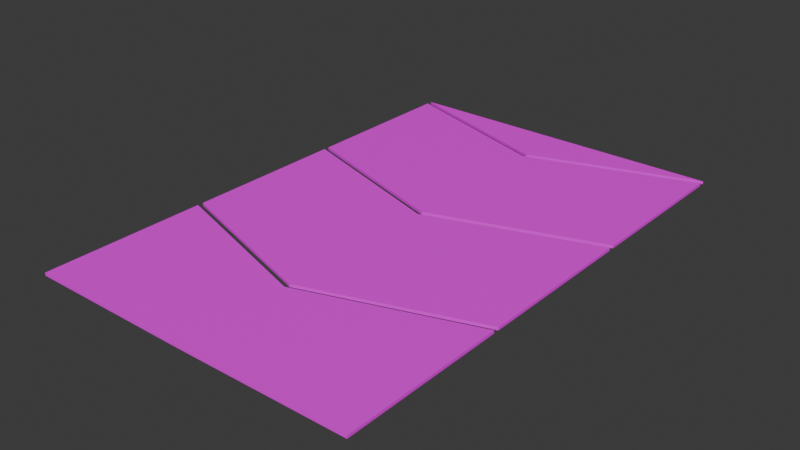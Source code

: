 # Source: Belt.blend  (saved by Blender 4.0.36; exported with 4.5.12 LTS)
import bpy
from mathutils import Matrix  # noqa: F401  (used for matrix-valued properties, if any)

bpy.ops.wm.read_factory_settings(use_empty=True)
scene = bpy.context.scene
scene.name = 'Scene'

# ---- collections
col_collection = bpy.data.collections.new('Collection'); scene.collection.children.link(col_collection)

# ---- images (referenced by path relative to the original .blend; pixels are not part of the script)
import os
ASSET_DIR = os.environ.get("B2B_ASSET_DIR", "")  # directory of the original .blend (textures are referenced by path, not embedded)
HERE = os.path.dirname(os.path.abspath(__file__))  # packed textures are extracted next to this script under _unpacked/

def load_image(name, relpath, width, height, colorspace="sRGB"):
    """Load a texture the original file referenced (path relative to the .blend, or extracted next to this script)."""
    p = next((c for c in (os.path.join(HERE, relpath), os.path.join(ASSET_DIR, relpath)) if relpath and os.path.exists(c)), "")
    if p:
        img = bpy.data.images.load(p, check_existing=True)
        img.name = name
    else:  # same state as the original file: an image datablock whose file is absent (Cycles renders it pink)
        img = bpy.data.images.new(name, width, height)
        img.source = "FILE"
        img.filepath = "//" + (relpath or name)
    img.colorspace_settings.name = colorspace
    return img
img_material_base_color = load_image('Material Base Color', 'Material Base Color.png', 1024, 1024, 'sRGB')
img_material_002_base_color = load_image('Material.002 Base Color', 'Material.002 Base Color.png', 1024, 1024, 'sRGB')
img_material_003_base_color = load_image('Material.003 Base Color', 'Material.003 Base Color.png', 1024, 1024, 'sRGB')
img_basecolor = load_image('BaseColor', 'BaseColor.png', 1024, 1024, 'sRGB')

# ---- materials (node trees are filled in below, after node groups)
mat_material = bpy.data.materials.new('Material')
mat_material.alpha_threshold = 0.0
mat_material.use_transparent_shadow = False
mat_material.roughness = 0.5
mat_material.line_color = (0.0, 0.0, 0.0, 1.0)
mat_material_002 = bpy.data.materials.new('Material.002')
mat_material_002.alpha_threshold = 0.0
mat_material_002.use_transparent_shadow = False
mat_material_002.roughness = 0.5
mat_material_002.line_color = (0.0, 0.0, 0.0, 1.0)
mat_material_003 = bpy.data.materials.new('Material.003')
mat_material_003.alpha_threshold = 0.0
mat_material_003.use_transparent_shadow = False
mat_material_003.roughness = 0.5
mat_material_003.line_color = (0.0, 0.0, 0.0, 1.0)
mat_material_004 = bpy.data.materials.new('Material.004')
mat_material_004.alpha_threshold = 0.0
mat_material_004.use_transparent_shadow = False
mat_material_004.roughness = 0.5
mat_material_004.line_color = (0.0, 0.0, 0.0, 1.0)

# ---- material node trees
mat_material.use_nodes = True; mat_material.node_tree.nodes.clear()
_N = mat_material.node_tree.nodes; _L = mat_material.node_tree.links
n0 = _N.new('ShaderNodeOutputMaterial'); n0.name = 'Material Output'; n0.location = (300, 300)
n1 = _N.new('ShaderNodeBsdfPrincipled'); n1.name = 'Principled BSDF'; n1.location = (10, 300)
n1.inputs[3].default_value = 1.45
n2 = _N.new('ShaderNodeTexImage'); n2.name = 'Image Texture'; n2.location = (-280, 280)
n2.image = img_material_base_color
_L.new(n1.outputs[0], n0.inputs[0])
_L.new(n2.outputs[0], n1.inputs[0])
n0.is_active_output = True
mat_material_002.use_nodes = True; mat_material_002.node_tree.nodes.clear()
_N = mat_material_002.node_tree.nodes; _L = mat_material_002.node_tree.links
n0 = _N.new('ShaderNodeOutputMaterial'); n0.name = 'Material Output'; n0.location = (300, 300)
n1 = _N.new('ShaderNodeBsdfPrincipled'); n1.name = 'Principled BSDF'; n1.location = (10, 300)
n1.inputs[3].default_value = 1.45
n2 = _N.new('ShaderNodeTexImage'); n2.name = 'Image Texture'; n2.location = (-280, 280)
n2.image = img_material_002_base_color
_L.new(n1.outputs[0], n0.inputs[0])
_L.new(n2.outputs[0], n1.inputs[0])
n0.is_active_output = True
mat_material_003.use_nodes = True; mat_material_003.node_tree.nodes.clear()
_N = mat_material_003.node_tree.nodes; _L = mat_material_003.node_tree.links
n0 = _N.new('ShaderNodeOutputMaterial'); n0.name = 'Material Output'; n0.location = (300, 300)
n1 = _N.new('ShaderNodeBsdfPrincipled'); n1.name = 'Principled BSDF'; n1.location = (10, 300)
n1.inputs[3].default_value = 1.45
n2 = _N.new('ShaderNodeTexImage'); n2.name = 'Image Texture'; n2.location = (-280, 280)
n2.image = img_material_003_base_color
_L.new(n1.outputs[0], n0.inputs[0])
_L.new(n2.outputs[0], n1.inputs[0])
n0.is_active_output = True
mat_material_004.use_nodes = True; mat_material_004.node_tree.nodes.clear()
_N = mat_material_004.node_tree.nodes; _L = mat_material_004.node_tree.links
n0 = _N.new('ShaderNodeOutputMaterial'); n0.name = 'Material Output'; n0.location = (300, 300)
n1 = _N.new('ShaderNodeBsdfPrincipled'); n1.name = 'Principled BSDF'; n1.location = (10, 300)
n1.inputs[3].default_value = 1.45
n2 = _N.new('ShaderNodeTexImage'); n2.name = 'Image Texture'; n2.location = (-280, 280)
n2.image = img_basecolor
_L.new(n1.outputs[0], n0.inputs[0])
_L.new(n2.outputs[0], n1.inputs[0])
n0.is_active_output = True

# ---- world
world_world = bpy.data.worlds.new('World'); scene.world = world_world
world_world.use_nodes = True; world_world.node_tree.nodes.clear()
_N = world_world.node_tree.nodes; _L = world_world.node_tree.links
n0 = _N.new('ShaderNodeOutputWorld'); n0.name = 'World Output'; n0.location = (300, 300)
n1 = _N.new('ShaderNodeBackground'); n1.name = 'Background'; n1.location = (10, 300)
n1.inputs[0].default_value = (0.05088, 0.05088, 0.05088, 1.0)
_L.new(n1.outputs[0], n0.inputs[0])
n0.is_active_output = True
world_world.color = (0.05088, 0.05088, 0.05088)
world_world.use_sun_shadow = False
world_world.sun_shadow_jitter_overblur = 0.0

# ---- meshes
me_cube = bpy.data.meshes.new('Cube')
me_cube.from_pydata([(1.0, 1.0, 1.0), (1.0, 1.0, -1.0), (1.0, -1.0, 1.0), (1.0, -1.0, -1.0), (-1.0, 1.0, 1.0), (-1.0, 1.0, -1.0), (-1.0, -1.0, 1.0), (-1.0, -1.0, -1.0), (-1.667, 0.0, -1.0), (0.3333, 0.0, 1.0), (-1.667, 0.0, 1.0), (0.3333, 0.0, -1.0)], [], [(9, 10, 6, 2), (3, 2, 6, 7), (8, 10, 4, 5), (8, 11, 3, 7), (11, 9, 2, 3), (5, 4, 0, 1), (1, 0, 9, 11), (5, 1, 11, 8), (7, 6, 10, 8), (0, 4, 10, 9)])
_uv = me_cube.uv_layers.new(name='UVMap')
_uv.uv.foreach_set('vector', [0.194, 0.153, 0.194, 0.399, 0.07101, 0.317, 0.07101, 0.07101, 0.705, 0.399, 0.459, 0.399, 0.459, 0.153, 0.705, 0.153, 0.317, 0.869, 0.07101, 0.869, 0.07101, 0.787, 0.317, 0.787, 0.582, 0.541, 0.582, 0.787, 0.459, 0.869, 0.459, 0.623, 0.847, 0.317, 0.847, 0.07101, 0.929, 0.07101, 0.929, 0.317, 0.317, 0.787, 0.07101, 0.787, 0.07101, 0.541, 0.317, 0.541, 0.847, 0.705, 0.847, 0.459, 0.929, 0.459, 0.929, 0.705, 0.705, 0.623, 0.705, 0.869, 0.582, 0.787, 0.582, 0.541, 0.705, 0.153, 0.459, 0.153, 0.459, 0.07101, 0.705, 0.07101, 0.317, 0.07101, 0.317, 0.317, 0.194, 0.399, 0.194, 0.153])
me_cube.materials.append(mat_material)
me_cube.use_mirror_vertex_groups = False
me_cube.update()
me_cube_002 = bpy.data.meshes.new('Cube.002')
me_cube_002.from_pydata([(1.0, 1.0, 1.0), (1.0, 1.0, -1.0), (1.0, -1.0, 1.0), (1.0, -1.0, -1.0), (-1.0, 1.0, 1.0), (-1.0, 1.0, -1.0), (-1.0, -1.0, 1.0), (-1.0, -1.0, -1.0), (-1.667, 0.0, -1.0), (0.3333, 0.0, 1.0), (-1.667, 0.0, 1.0), (0.3333, 0.0, -1.0)], [], [(9, 10, 6, 2), (3, 2, 6, 7), (8, 10, 4, 5), (8, 11, 3, 7), (11, 9, 2, 3), (5, 4, 0, 1), (1, 0, 9, 11), (5, 1, 11, 8), (7, 6, 10, 8), (0, 4, 10, 9)])
_uv = me_cube_002.uv_layers.new(name='UVMap')
_uv.uv.foreach_set('vector', [0.194, 0.153, 0.194, 0.399, 0.07101, 0.317, 0.07101, 0.07101, 0.705, 0.399, 0.459, 0.399, 0.459, 0.153, 0.705, 0.153, 0.317, 0.869, 0.07101, 0.869, 0.07101, 0.787, 0.317, 0.787, 0.582, 0.541, 0.582, 0.787, 0.459, 0.869, 0.459, 0.623, 0.847, 0.317, 0.847, 0.07101, 0.929, 0.07101, 0.929, 0.317, 0.317, 0.787, 0.07101, 0.787, 0.07101, 0.541, 0.317, 0.541, 0.847, 0.705, 0.847, 0.459, 0.929, 0.459, 0.929, 0.705, 0.705, 0.623, 0.705, 0.869, 0.582, 0.787, 0.582, 0.541, 0.705, 0.153, 0.459, 0.153, 0.459, 0.07101, 0.705, 0.07101, 0.317, 0.07101, 0.317, 0.317, 0.194, 0.399, 0.194, 0.153])
me_cube_002.materials.append(mat_material_002)
me_cube_002.use_mirror_vertex_groups = False
me_cube_002.update()
me_cube_003 = bpy.data.meshes.new('Cube.003')
me_cube_003.from_pydata([(1.0, 1.0, 1.0), (1.0, 1.0, -1.0), (1.0, -1.0, 1.0), (1.0, -1.0, -1.0), (-1.0, 1.0, 1.0), (-1.0, 1.0, -1.0), (-1.0, -1.0, 1.0), (-1.0, -1.0, -1.0), (-1.011, 0.0, -1.0), (0.3333, 0.0, 1.0), (-1.011, 0.0, 1.0), (0.3333, 0.0, -1.0)], [], [(9, 10, 6, 2), (3, 2, 6, 7), (8, 10, 4, 5), (8, 11, 3, 7), (11, 9, 2, 3), (5, 4, 0, 1), (1, 0, 9, 11), (5, 1, 11, 8), (7, 6, 10, 8), (0, 4, 10, 9)])
_uv = me_cube_003.uv_layers.new(name='UVMap')
_uv.uv.foreach_set('vector', [0.1665, 0.1321, 0.1665, 0.2707, 0.06346, 0.2695, 0.06346, 0.06346, 0.06346, 0.6036, 0.06346, 0.3976, 0.2695, 0.3976, 0.2695, 0.6036, 0.4994, 0.6036, 0.4994, 0.3976, 0.6024, 0.3976, 0.6024, 0.6036, 0.4994, 0.06346, 0.4994, 0.202, 0.3964, 0.2707, 0.3964, 0.06464, 0.7293, 0.6036, 0.7293, 0.3976, 0.798, 0.3976, 0.798, 0.6036, 0.7293, 0.2695, 0.7293, 0.06346, 0.9354, 0.06346, 0.9354, 0.2695, 0.06346, 0.9365, 0.06346, 0.7305, 0.1321, 0.7305, 0.1321, 0.9365, 0.6024, 0.06464, 0.6024, 0.2707, 0.4994, 0.202, 0.4994, 0.06346, 0.3964, 0.6036, 0.3964, 0.3976, 0.4994, 0.3976, 0.4994, 0.6036, 0.2695, 0.06346, 0.2695, 0.2695, 0.1665, 0.2707, 0.1665, 0.1321])
me_cube_003.materials.append(mat_material_003)
me_cube_003.use_mirror_vertex_groups = False
me_cube_003.update()
me_cube_004 = bpy.data.meshes.new('Cube.004')
me_cube_004.from_pydata([(-1.0, 1.0, 1.0), (-1.0, 1.0, -1.0), (-1.0, -1.0, 1.0), (-1.0, -1.0, -1.0), (-1.0, 1.0, 1.0), (-1.0, 1.0, -1.0), (-1.0, -1.0, 1.0), (-1.0, -1.0, -1.0), (-1.667, 0.0, -1.0), (-1.001, 0.0, 1.0), (-1.667, 0.0, 1.0), (-1.001, 0.0, -1.0)], [], [(9, 10, 6, 2), (3, 2, 6, 7), (8, 10, 4, 5), (8, 11, 3, 7), (11, 9, 2, 3), (5, 4, 0, 1), (1, 0, 9, 11), (5, 1, 11, 8), (7, 6, 10, 8), (0, 4, 10, 9)])
_uv = me_cube_004.uv_layers.new(name='UVMap')
_uv.uv.foreach_set('vector', [0.75, 0.06502, 0.75, 0.1883, 0.5649, 0.06491, 0.5649, 0.06491, 0.06491, 0.9351, 0.06491, 0.5649, 0.06491, 0.5649, 0.06491, 0.9351, 0.9351, 0.4415, 0.5649, 0.4415, 0.5649, 0.3181, 0.9351, 0.3181, 0.75, 0.5714, 0.75, 0.6946, 0.5649, 0.6947, 0.5649, 0.6947, 0.25, 0.4351, 0.25, 0.06491, 0.4351, 0.06491, 0.4351, 0.4351, 0.9351, 0.3181, 0.5649, 0.3181, 0.5649, 0.3181, 0.9351, 0.3181, 0.06491, 0.4351, 0.06491, 0.06491, 0.25, 0.06491, 0.25, 0.4351, 0.9351, 0.6947, 0.9351, 0.6947, 0.75, 0.6946, 0.75, 0.5714, 0.06491, 0.9351, 0.06491, 0.5649, 0.2874, 0.5649, 0.2874, 0.9351, 0.9351, 0.06491, 0.9351, 0.06491, 0.75, 0.1883, 0.75, 0.06502])
me_cube_004.materials.append(mat_material_004)
me_cube_004.use_mirror_vertex_groups = False
me_cube_004.update()

# ---- objects
ob_cube = bpy.data.objects.new('Cube', me_cube)
ob_cube_002 = bpy.data.objects.new('Cube.002', me_cube_002)
ob_cube_001 = bpy.data.objects.new('Cube.001', me_cube_003)
ob_cube_003 = bpy.data.objects.new('Cube.003', me_cube_004)

# ---- transforms, parenting, visibility, modifiers, constraints
ob_cube.location = (0.02, -0.009999, -0.055)
ob_cube.rotation_euler = (0.0, -0.0, 1.571)
ob_cube.scale = (1.45, 2.95, 0.025)
ob_cube.lock_rotations_4d = False
ob_cube.empty_display_type = 'ARROWS'
ob_cube.lineart.crease_threshold = 0.0
ob_cube_002.location = (0.02, 2.99, -0.055)
ob_cube_002.rotation_euler = (0.0, -0.0, 1.571)
ob_cube_002.scale = (1.45, 2.95, 0.025)
ob_cube_002.lock_rotations_4d = False
ob_cube_002.empty_display_type = 'ARROWS'
ob_cube_002.lineart.crease_threshold = 0.0
ob_cube_001.location = (0.02, -3.01, -0.055)
ob_cube_001.rotation_euler = (0.0, -0.0, 1.571)
ob_cube_001.scale = (1.45, 2.95, 0.025)
ob_cube_001.lock_rotations_4d = False
ob_cube_001.empty_display_type = 'ARROWS'
ob_cube_001.lineart.crease_threshold = 0.0
ob_cube_003.location = (0.02, 5.99, -0.055)
ob_cube_003.rotation_euler = (0.0, -0.0, 1.571)
ob_cube_003.scale = (1.45, 2.95, 0.025)
ob_cube_003.lock_rotations_4d = False
ob_cube_003.empty_display_type = 'ARROWS'
ob_cube_003.lineart.crease_threshold = 0.0

# ---- collection membership
col_collection.objects.link(ob_cube)
col_collection.objects.link(ob_cube_002)
col_collection.objects.link(ob_cube_001)
col_collection.objects.link(ob_cube_003)

# ---- scene / render settings (as saved in the file)
scene.frame_start = 1; scene.frame_end = 250; scene.frame_set(1)
scene.render.engine = 'BLENDER_EEVEE_NEXT'
scene.cycles.sampling_pattern = 'TABULATED_SOBOL'
bpy.context.view_layer.update()

# ---- added for rendering (the .blend has no active camera and no usable light): camera, sun
cam_auto = bpy.data.cameras.new('AutoCamera')
cam_auto.lens = 50.0
cam_auto.sensor_width = 36.0
cam_auto.clip_end = 1000.0
ob_auto_camera = bpy.data.objects.new('AutoCamera', cam_auto)
scene.collection.objects.link(ob_auto_camera)
ob_auto_camera.location = (9.98982, -11.9321, 7.92085)
ob_auto_camera.rotation_euler = (1.09748, -7.21219e-08, 0.694738)
scene.camera = ob_auto_camera
light_auto_sun = bpy.data.lights.new('AutoSun', 'SUN')
light_auto_sun.energy = 3.0
light_auto_sun.angle = 0.0523599
ob_auto_sun = bpy.data.objects.new('AutoSun', light_auto_sun)
scene.collection.objects.link(ob_auto_sun)
ob_auto_sun.rotation_euler = (0.872665, 0.174533, 0.523599)
bpy.context.view_layer.update()
